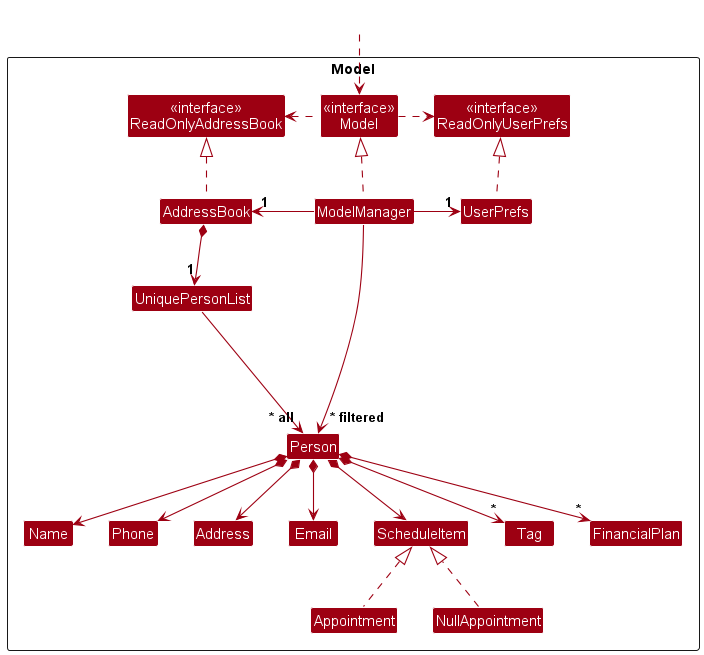

The diagram above was rendered by PlantUML. Its source (embedded in the PNG):
@startuml
!include style.puml
skinparam arrowThickness 1.1
skinparam arrowColor MODEL_COLOR
skinparam classBackgroundColor MODEL_COLOR

Package Model as ModelPackage <<Rectangle>>{
Class "<<interface>>\nReadOnlyAddressBook" as ReadOnlyAddressBook
Class "<<interface>>\nReadOnlyUserPrefs" as ReadOnlyUserPrefs
Class "<<interface>>\nModel" as Model
Class AddressBook
Class ModelManager
Class UserPrefs

Class UniquePersonList
Class Person
Class Address
Class Email
Class Name
Class Phone
Class Tag
Class FinancialPlan
Class ScheduleItem
Class NullAppointment
Class Appointment

Class I #FFFFFF
}

Class HiddenOutside #FFFFFF
HiddenOutside ..> Model

AddressBook .up.|> ReadOnlyAddressBook

ModelManager .up.|> Model
Model .right.> ReadOnlyUserPrefs
Model .left.> ReadOnlyAddressBook
ModelManager -left-> "1" AddressBook
ModelManager -right-> "1" UserPrefs
UserPrefs .up.|> ReadOnlyUserPrefs

AddressBook *--> "1" UniquePersonList
UniquePersonList --> "~* all" Person
Person *--> Name
Person *--> Phone
Person *--> Email
Person *--> Address
Person *--> "*" Tag
Person *--> "*" FinancialPlan
Person *--> ScheduleItem

Appointment .up.|> ScheduleItem
NullAppointment .-|> ScheduleItem

Person -[hidden]up--> I
UniquePersonList -[hidden]right-> I

Name -[hidden]right-> Phone
Phone -[hidden]right-> Address
Address -[hidden]right-> Email
Appointment -[hidden]right-> NullAppointment

ModelManager --> "~* filtered" Person
@enduml